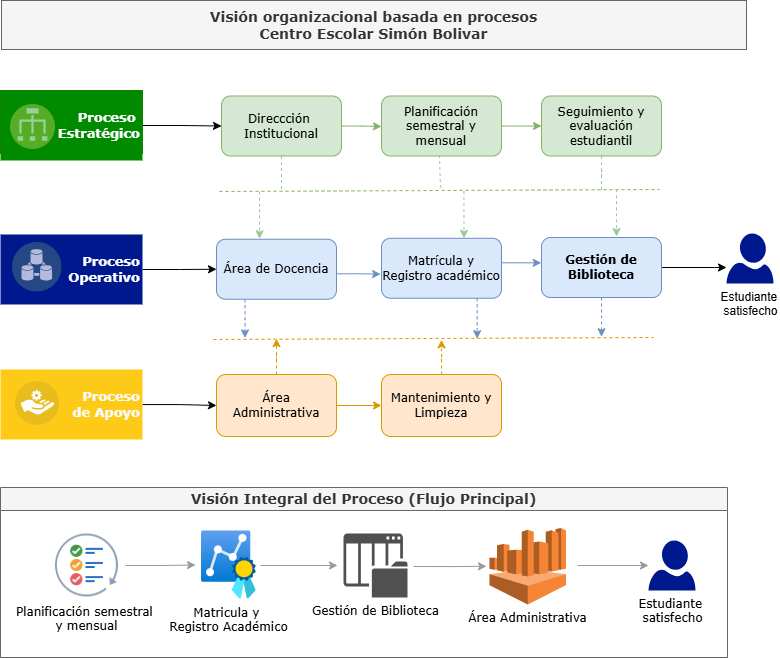

The diagram above was exported from draw.io. Its source (the exported page's mxGraphModel, read from the mxfile embedded in the PNG):
<mxGraphModel dx="4082" dy="4324" grid="1" gridSize="10" guides="1" tooltips="1" connect="1" arrows="1" fold="1" page="1" pageScale="1" pageWidth="827" pageHeight="1169" math="0" shadow="0">
  <root>
    <mxCell id="0" />
    <mxCell id="1" parent="0" />
    <mxCell id="tAmdsqEk0II7nyVT8WXh-1" parent="1" style="text;html=1;whiteSpace=wrap;strokeColor=#666666;fillColor=#f5f5f5;align=center;verticalAlign=middle;rounded=0;fontFamily=Verdana;fontColor=#333333;fontSize=14;fontStyle=1" value="&lt;font&gt;&lt;span&gt;Visión organizacional basada en procesos&lt;/span&gt;&lt;/font&gt;&lt;div&gt;&lt;font&gt;&lt;span&gt;Centro Escolar Simón Bolivar&lt;/span&gt;&lt;/font&gt;&lt;/div&gt;" vertex="1">
      <mxGeometry height="49" width="745" x="-2277" y="-2453" as="geometry" />
    </mxCell>
    <mxCell id="tAmdsqEk0II7nyVT8WXh-2" edge="1" parent="1" source="tAmdsqEk0II7nyVT8WXh-3" style="edgeStyle=orthogonalEdgeStyle;rounded=0;orthogonalLoop=1;jettySize=auto;html=1;entryX=0;entryY=0.5;entryDx=0;entryDy=0;" target="tAmdsqEk0II7nyVT8WXh-16">
      <mxGeometry relative="1" as="geometry">
        <mxPoint x="-2095" y="-2169" as="sourcePoint" />
      </mxGeometry>
    </mxCell>
    <mxCell id="tAmdsqEk0II7nyVT8WXh-3" parent="1" style="rounded=0;whiteSpace=wrap;html=1;fillColor=light-dark(#00188d, #198cc4);strokeColor=none;fontFamily=Verdana;fontSize=13;fontStyle=1;align=right;fontColor=#ffffff;" value="Proceso&lt;div&gt;&amp;nbsp;Operativo&lt;/div&gt;" vertex="1">
      <mxGeometry height="70" width="142" x="-2278" y="-2219" as="geometry" />
    </mxCell>
    <mxCell id="tAmdsqEk0II7nyVT8WXh-4" edge="1" parent="1" source="tAmdsqEk0II7nyVT8WXh-5" style="edgeStyle=orthogonalEdgeStyle;rounded=0;orthogonalLoop=1;jettySize=auto;html=1;entryX=0;entryY=0.5;entryDx=0;entryDy=0;" target="tAmdsqEk0II7nyVT8WXh-24">
      <mxGeometry relative="1" as="geometry" />
    </mxCell>
    <mxCell id="tAmdsqEk0II7nyVT8WXh-5" parent="1" style="rounded=0;whiteSpace=wrap;html=1;fillColor=light-dark(#FDCB17,#36210A);strokeColor=none;fontFamily=Verdana;fontStyle=1;align=right;fontSize=13;fontColor=light-dark(#fafafa, #ededed);" value="Proceso&lt;div&gt;de Apoyo&lt;/div&gt;" vertex="1">
      <mxGeometry height="70" width="142" x="-2278" y="-2084" as="geometry" />
    </mxCell>
    <mxCell id="tAmdsqEk0II7nyVT8WXh-6" edge="1" parent="1" source="tAmdsqEk0II7nyVT8WXh-8" style="edgeStyle=orthogonalEdgeStyle;rounded=0;orthogonalLoop=1;jettySize=auto;html=1;fillColor=#d5e8d4;strokeColor=light-dark(#82b366, #446e2c);fontFamily=Verdana;">
      <mxGeometry relative="1" as="geometry">
        <mxPoint x="-1897" y="-2327" as="targetPoint" />
      </mxGeometry>
    </mxCell>
    <mxCell id="tAmdsqEk0II7nyVT8WXh-7" edge="1" parent="1" source="tAmdsqEk0II7nyVT8WXh-8" style="rounded=0;orthogonalLoop=1;jettySize=auto;html=1;dashed=1;strokeColor=light-dark(#9dc69a, #ededed);endArrow=none;endFill=0;">
      <mxGeometry relative="1" as="geometry">
        <mxPoint x="-1997" y="-2263" as="targetPoint" />
      </mxGeometry>
    </mxCell>
    <mxCell id="tAmdsqEk0II7nyVT8WXh-8" parent="1" style="rounded=1;whiteSpace=wrap;html=1;fillColor=#d5e8d4;strokeColor=#82b366;fontFamily=Verdana;" value="Direccción&amp;nbsp;&lt;div&gt;Institucional&lt;/div&gt;" vertex="1">
      <mxGeometry height="60" width="120" x="-2057" y="-2357.5" as="geometry" />
    </mxCell>
    <mxCell id="tAmdsqEk0II7nyVT8WXh-9" edge="1" parent="1" source="tAmdsqEk0II7nyVT8WXh-11" style="edgeStyle=orthogonalEdgeStyle;rounded=0;orthogonalLoop=1;jettySize=auto;html=1;fillColor=#d5e8d4;strokeColor=#82b366;fontFamily=Verdana;" target="tAmdsqEk0II7nyVT8WXh-13" value="">
      <mxGeometry relative="1" as="geometry" />
    </mxCell>
    <mxCell id="tAmdsqEk0II7nyVT8WXh-10" edge="1" parent="1" style="edgeStyle=orthogonalEdgeStyle;rounded=0;orthogonalLoop=1;jettySize=auto;html=1;dashed=1;strokeColor=light-dark(#9ec79b, #ededed);endArrow=none;endFill=0;" value="">
      <mxGeometry relative="1" as="geometry">
        <mxPoint x="-1839" y="-2298.5" as="sourcePoint" />
        <mxPoint x="-1838" y="-2263" as="targetPoint" />
      </mxGeometry>
    </mxCell>
    <mxCell id="tAmdsqEk0II7nyVT8WXh-11" parent="1" style="rounded=1;whiteSpace=wrap;html=1;fillColor=#d5e8d4;strokeColor=#82b366;fontFamily=Verdana;" value="Planificación&lt;div&gt;semestral y mensual&lt;/div&gt;" vertex="1">
      <mxGeometry height="60" width="120" x="-1897" y="-2357.5" as="geometry" />
    </mxCell>
    <mxCell id="tAmdsqEk0II7nyVT8WXh-12" edge="1" parent="1" source="tAmdsqEk0II7nyVT8WXh-13" style="edgeStyle=orthogonalEdgeStyle;rounded=0;orthogonalLoop=1;jettySize=auto;html=1;dashed=1;strokeColor=light-dark(#9dc69a, #ededed);endArrow=none;endFill=0;" value="">
      <mxGeometry relative="1" as="geometry">
        <mxPoint x="-1677" y="-2263" as="targetPoint" />
      </mxGeometry>
    </mxCell>
    <mxCell id="tAmdsqEk0II7nyVT8WXh-13" parent="1" style="rounded=1;whiteSpace=wrap;html=1;fillColor=#d5e8d4;strokeColor=#82b366;fontFamily=Verdana;" value="Seguimiento y&lt;div&gt;evaluación estudiantil&lt;/div&gt;" vertex="1">
      <mxGeometry height="60" width="120" x="-1737" y="-2357.5" as="geometry" />
    </mxCell>
    <mxCell id="tAmdsqEk0II7nyVT8WXh-14" edge="1" parent="1" source="tAmdsqEk0II7nyVT8WXh-16" style="edgeStyle=orthogonalEdgeStyle;rounded=0;orthogonalLoop=1;jettySize=auto;html=1;fillColor=#dae8fc;strokeColor=#6c8ebf;fontFamily=Verdana;exitX=1.007;exitY=0.576;exitDx=0;exitDy=0;exitPerimeter=0;entryX=-0.007;entryY=0.599;entryDx=0;entryDy=0;entryPerimeter=0;" target="tAmdsqEk0II7nyVT8WXh-18" value="">
      <mxGeometry relative="1" as="geometry">
        <mxPoint x="-1922" y="-2213" as="sourcePoint" />
        <mxPoint x="-1919" y="-2161" as="targetPoint" />
      </mxGeometry>
    </mxCell>
    <mxCell id="tAmdsqEk0II7nyVT8WXh-15" edge="1" parent="1" source="tAmdsqEk0II7nyVT8WXh-16" style="edgeStyle=orthogonalEdgeStyle;rounded=0;orthogonalLoop=1;jettySize=auto;html=1;strokeColor=light-dark(#6c8ebf, #ededed);dashed=1;">
      <mxGeometry relative="1" as="geometry">
        <Array as="points">
          <mxPoint x="-2033" y="-2134" />
        </Array>
        <mxPoint x="-2033.4840805951285" y="-2115.6078311695774" as="targetPoint" />
      </mxGeometry>
    </mxCell>
    <mxCell id="tAmdsqEk0II7nyVT8WXh-16" parent="1" style="rounded=1;whiteSpace=wrap;html=1;fillColor=#dae8fc;strokeColor=#6c8ebf;fontFamily=Verdana;" value="Área de Docencia" vertex="1">
      <mxGeometry height="60" width="120" x="-2062" y="-2214.25" as="geometry" />
    </mxCell>
    <mxCell id="tAmdsqEk0II7nyVT8WXh-17" edge="1" parent="1" source="tAmdsqEk0II7nyVT8WXh-18" style="edgeStyle=orthogonalEdgeStyle;rounded=0;orthogonalLoop=1;jettySize=auto;html=1;strokeColor=light-dark(#6c8ebf, #ededed);dashed=1;">
      <mxGeometry relative="1" as="geometry">
        <Array as="points">
          <mxPoint x="-1801" y="-2135" />
        </Array>
        <mxPoint x="-1801.327205882353" y="-2114.823511460248" as="targetPoint" />
      </mxGeometry>
    </mxCell>
    <mxCell id="tAmdsqEk0II7nyVT8WXh-18" parent="1" style="rounded=1;whiteSpace=wrap;html=1;fillColor=#dae8fc;strokeColor=#6c8ebf;fontFamily=Verdana;" value="Matrícula y Registro académico" vertex="1">
      <mxGeometry height="60" width="120" x="-1897" y="-2215.25" as="geometry" />
    </mxCell>
    <mxCell id="tAmdsqEk0II7nyVT8WXh-19" edge="1" parent="1" source="tAmdsqEk0II7nyVT8WXh-21" style="edgeStyle=orthogonalEdgeStyle;rounded=0;orthogonalLoop=1;jettySize=auto;html=1;strokeColor=light-dark(#6c8ebf, #ededed);dashed=1;">
      <mxGeometry relative="1" as="geometry">
        <mxPoint x="-1677" y="-2116.7843017578125" as="targetPoint" />
      </mxGeometry>
    </mxCell>
    <mxCell id="tAmdsqEk0II7nyVT8WXh-20" edge="1" parent="1" source="tAmdsqEk0II7nyVT8WXh-21" style="edgeStyle=orthogonalEdgeStyle;rounded=0;orthogonalLoop=1;jettySize=auto;html=1;" target="tAmdsqEk0II7nyVT8WXh-29" value="">
      <mxGeometry relative="1" as="geometry">
        <Array as="points">
          <mxPoint x="-1564" y="-2186" />
          <mxPoint x="-1564" y="-2186" />
        </Array>
      </mxGeometry>
    </mxCell>
    <mxCell id="tAmdsqEk0II7nyVT8WXh-21" parent="1" style="rounded=1;whiteSpace=wrap;html=1;fillColor=#dae8fc;strokeColor=#6c8ebf;fontFamily=Verdana;fontStyle=1" value="Gestión de Biblioteca" vertex="1">
      <mxGeometry height="60" width="120" x="-1737" y="-2216" as="geometry" />
    </mxCell>
    <mxCell id="tAmdsqEk0II7nyVT8WXh-22" edge="1" parent="1" source="tAmdsqEk0II7nyVT8WXh-24" style="edgeStyle=orthogonalEdgeStyle;rounded=0;orthogonalLoop=1;jettySize=auto;html=1;fillColor=#ffe6cc;strokeColor=#d79b00;fontFamily=Verdana;" target="tAmdsqEk0II7nyVT8WXh-26" value="">
      <mxGeometry relative="1" as="geometry" />
    </mxCell>
    <mxCell id="tAmdsqEk0II7nyVT8WXh-23" edge="1" parent="1" source="tAmdsqEk0II7nyVT8WXh-24" style="edgeStyle=orthogonalEdgeStyle;rounded=0;orthogonalLoop=1;jettySize=auto;html=1;strokeColor=light-dark(#d79b00, #ededed);dashed=1;">
      <mxGeometry relative="1" as="geometry">
        <mxPoint x="-2002" y="-2114.823511460248" as="targetPoint" />
      </mxGeometry>
    </mxCell>
    <mxCell id="tAmdsqEk0II7nyVT8WXh-24" parent="1" style="rounded=1;whiteSpace=wrap;html=1;fillColor=#ffe6cc;strokeColor=#d79b00;fontFamily=Verdana;" value="Área Administrativa" vertex="1">
      <mxGeometry height="62" width="120" x="-2062" y="-2079" as="geometry" />
    </mxCell>
    <mxCell id="tAmdsqEk0II7nyVT8WXh-25" edge="1" parent="1" source="tAmdsqEk0II7nyVT8WXh-26" style="edgeStyle=orthogonalEdgeStyle;rounded=0;orthogonalLoop=1;jettySize=auto;html=1;strokeColor=light-dark(#d79b00, #ededed);dashed=1;">
      <mxGeometry relative="1" as="geometry">
        <mxPoint x="-1837" y="-2113.647040872013" as="targetPoint" />
      </mxGeometry>
    </mxCell>
    <mxCell id="tAmdsqEk0II7nyVT8WXh-26" parent="1" style="rounded=1;whiteSpace=wrap;html=1;fillColor=#ffe6cc;strokeColor=#d79b00;fontFamily=Verdana;" value="&lt;div&gt;Mantenimiento y Limpieza&lt;/div&gt;" vertex="1">
      <mxGeometry height="62" width="120" x="-1897" y="-2079" as="geometry" />
    </mxCell>
    <mxCell id="tAmdsqEk0II7nyVT8WXh-27" connectable="0" parent="1" style="group;fillColor=#60a917;fontColor=#ffffff;strokeColor=#2D7600;container=0;" value="" vertex="1">
      <mxGeometry height="63" width="142" x="-2278" y="-2363" as="geometry" />
    </mxCell>
    <mxCell id="tAmdsqEk0II7nyVT8WXh-28" parent="1" style="image;aspect=fixed;perimeter=ellipsePerimeter;html=1;align=center;shadow=0;dashed=0;fontSize=12;spacingTop=3;image=img/lib/ibm/data/device_registry.svg;opacity=70;rounded=1;" value="" vertex="1">
      <mxGeometry height="49.5" width="49.5" x="-2266" y="-2211" as="geometry" />
    </mxCell>
    <mxCell id="tAmdsqEk0II7nyVT8WXh-29" parent="1" style="sketch=0;aspect=fixed;pointerEvents=1;shadow=0;dashed=0;html=1;strokeColor=none;labelPosition=center;verticalLabelPosition=bottom;verticalAlign=top;align=center;fillColor=#00188D;shape=mxgraph.azure.user" value="Estudiante&amp;nbsp;&lt;div&gt;satisfecho&lt;/div&gt;" vertex="1">
      <mxGeometry height="50" width="47" x="-1552" y="-2220" as="geometry" />
    </mxCell>
    <mxCell id="tAmdsqEk0II7nyVT8WXh-30" edge="1" parent="1" source="tAmdsqEk0II7nyVT8WXh-31" style="edgeStyle=orthogonalEdgeStyle;rounded=0;orthogonalLoop=1;jettySize=auto;html=1;entryX=0;entryY=0.5;entryDx=0;entryDy=0;" target="tAmdsqEk0II7nyVT8WXh-8">
      <mxGeometry relative="1" as="geometry" />
    </mxCell>
    <mxCell id="tAmdsqEk0II7nyVT8WXh-31" parent="1" style="rounded=0;whiteSpace=wrap;html=1;fillColor=#008a00;strokeColor=none;fontFamily=Verdana;align=right;fontStyle=1;fontSize=13;container=0;fontColor=#ffffff;" value="Proceso&amp;nbsp;&lt;div&gt;Estratégico&lt;/div&gt;" vertex="1">
      <mxGeometry height="70" width="142" x="-2278" y="-2363" as="geometry" />
    </mxCell>
    <mxCell id="tAmdsqEk0II7nyVT8WXh-32" parent="1" style="image;aspect=fixed;perimeter=ellipsePerimeter;html=1;align=center;shadow=0;dashed=0;fontColor=#4277BB;labelBackgroundColor=default;fontSize=12;spacingTop=3;image=img/lib/ibm/vpc/LoadBalancer.svg;container=0;strokeWidth=0;opacity=60;" value="" vertex="1">
      <mxGeometry height="45" width="45" x="-2268" y="-2349" as="geometry" />
    </mxCell>
    <mxCell id="tAmdsqEk0II7nyVT8WXh-33" parent="1" style="image;aspect=fixed;perimeter=ellipsePerimeter;html=1;align=center;shadow=0;dashed=0;fontColor=#4277BB;labelBackgroundColor=default;fontSize=12;spacingTop=3;image=img/lib/ibm/applications/service_broker.svg;strokeWidth=0;rounded=1;" value="" vertex="1">
      <mxGeometry height="44" width="44" x="-2263" y="-2072" as="geometry" />
    </mxCell>
    <mxCell id="tAmdsqEk0II7nyVT8WXh-34" edge="1" parent="1" style="edgeStyle=orthogonalEdgeStyle;rounded=0;orthogonalLoop=1;jettySize=auto;html=1;fillColor=#dae8fc;strokeColor=#6c8ebf;fontFamily=Verdana;entryX=-0.003;entryY=0.42;entryDx=0;entryDy=0;entryPerimeter=0;" target="tAmdsqEk0II7nyVT8WXh-21" value="">
      <mxGeometry relative="1" as="geometry">
        <mxPoint x="-1777" y="-2190.68" as="sourcePoint" />
        <mxPoint x="-1748" y="-2191" as="targetPoint" />
      </mxGeometry>
    </mxCell>
    <mxCell id="tAmdsqEk0II7nyVT8WXh-35" edge="1" parent="1" style="endArrow=none;dashed=1;html=1;rounded=0;strokeColor=light-dark(#82b366, #ededed);" value="">
      <mxGeometry height="50" relative="1" width="50" as="geometry">
        <mxPoint x="-2059" y="-2262" as="sourcePoint" />
        <mxPoint x="-1619" y="-2264" as="targetPoint" />
      </mxGeometry>
    </mxCell>
    <mxCell id="tAmdsqEk0II7nyVT8WXh-36" edge="1" parent="1" style="endArrow=none;dashed=1;html=1;rounded=0;strokeColor=light-dark(#d79b00, #ededed);" value="">
      <mxGeometry height="50" relative="1" width="50" as="geometry">
        <mxPoint x="-2065" y="-2114" as="sourcePoint" />
        <mxPoint x="-1625" y="-2116" as="targetPoint" />
      </mxGeometry>
    </mxCell>
    <mxCell id="tAmdsqEk0II7nyVT8WXh-37" edge="1" parent="1" style="edgeStyle=orthogonalEdgeStyle;rounded=0;orthogonalLoop=1;jettySize=auto;html=1;dashed=1;strokeColor=light-dark(#9dc69a, #ededed);entryX=0.434;entryY=-0.042;entryDx=0;entryDy=0;entryPerimeter=0;">
      <mxGeometry relative="1" as="geometry">
        <mxPoint x="-2019" y="-2262" as="sourcePoint" />
        <mxPoint x="-2018.92" y="-2214.77" as="targetPoint" />
      </mxGeometry>
    </mxCell>
    <mxCell id="tAmdsqEk0II7nyVT8WXh-38" edge="1" parent="1" style="edgeStyle=orthogonalEdgeStyle;rounded=0;orthogonalLoop=1;jettySize=auto;html=1;dashed=1;strokeColor=light-dark(#9dc69a, #ededed);entryX=0.434;entryY=-0.042;entryDx=0;entryDy=0;entryPerimeter=0;">
      <mxGeometry relative="1" as="geometry">
        <mxPoint x="-1814.59" y="-2262.48" as="sourcePoint" />
        <mxPoint x="-1814.51" y="-2215.25" as="targetPoint" />
      </mxGeometry>
    </mxCell>
    <mxCell id="tAmdsqEk0II7nyVT8WXh-39" edge="1" parent="1" style="edgeStyle=orthogonalEdgeStyle;rounded=0;orthogonalLoop=1;jettySize=auto;html=1;dashed=1;strokeColor=light-dark(#9dc69a, #ededed);entryX=0.434;entryY=-0.042;entryDx=0;entryDy=0;entryPerimeter=0;">
      <mxGeometry relative="1" as="geometry">
        <mxPoint x="-1662" y="-2264.23" as="sourcePoint" />
        <mxPoint x="-1661.92" y="-2217" as="targetPoint" />
      </mxGeometry>
    </mxCell>
    <mxCell id="tAmdsqEk0II7nyVT8WXh-40" parent="1" style="swimlane;whiteSpace=wrap;html=1;fillColor=#f5f5f5;strokeColor=#666666;fontColor=#333333;fontFamily=Verdana;fontSize=14;verticalAlign=middle;" value="Visión Integral del Proceso (Flujo Principal)" vertex="1">
      <mxGeometry height="170" width="727" x="-2278" y="-1966" as="geometry" />
    </mxCell>
    <mxCell id="tAmdsqEk0II7nyVT8WXh-41" edge="1" parent="tAmdsqEk0II7nyVT8WXh-40" style="edgeStyle=orthogonalEdgeStyle;rounded=0;orthogonalLoop=1;jettySize=auto;html=1;fontColor=#999999;strokeColor=#999999;" value="">
      <mxGeometry relative="1" as="geometry">
        <mxPoint x="125" y="78" as="sourcePoint" />
        <mxPoint x="195" y="77.5" as="targetPoint" />
      </mxGeometry>
    </mxCell>
    <mxCell id="tAmdsqEk0II7nyVT8WXh-42" parent="tAmdsqEk0II7nyVT8WXh-40" style="shape=image;verticalLabelPosition=bottom;verticalAlign=top;imageAspect=0;aspect=fixed;image=data:image/png,(base64 omitted: 41596 chars);fontFamily=Verdana;" value="Planificación semestral &#10;y mensual" vertex="1">
      <mxGeometry height="65" width="65" x="54" y="45.5" as="geometry" />
    </mxCell>
    <mxCell id="tAmdsqEk0II7nyVT8WXh-43" edge="1" parent="tAmdsqEk0II7nyVT8WXh-40" style="edgeStyle=orthogonalEdgeStyle;rounded=0;orthogonalLoop=1;jettySize=auto;html=1;strokeColor=#999999;" value="">
      <mxGeometry relative="1" as="geometry">
        <mxPoint x="260" y="78" as="sourcePoint" />
        <mxPoint x="337" y="78" as="targetPoint" />
      </mxGeometry>
    </mxCell>
    <mxCell id="tAmdsqEk0II7nyVT8WXh-44" parent="tAmdsqEk0II7nyVT8WXh-40" style="image;aspect=fixed;html=1;points=[];align=center;fontSize=12;image=img/lib/azure2/compute/Metrics_Advisor.svg;fontFamily=Verdana;" value="Matricula y&amp;nbsp;&lt;div&gt;Registro Académico&lt;/div&gt;" vertex="1">
      <mxGeometry height="68" width="54.800000000000004" x="201" y="43.5" as="geometry" />
    </mxCell>
    <mxCell id="tAmdsqEk0II7nyVT8WXh-45" parent="tAmdsqEk0II7nyVT8WXh-40" style="sketch=0;aspect=fixed;pointerEvents=1;shadow=0;dashed=0;html=1;strokeColor=none;labelPosition=center;verticalLabelPosition=bottom;verticalAlign=top;align=center;fillColor=#00188D;shape=mxgraph.azure.user;fontFamily=Verdana;" value="Estudiante&amp;nbsp;&lt;div&gt;satisfecho&lt;/div&gt;" vertex="1">
      <mxGeometry height="50" width="47" x="648" y="53" as="geometry" />
    </mxCell>
    <mxCell id="tAmdsqEk0II7nyVT8WXh-46" edge="1" parent="tAmdsqEk0II7nyVT8WXh-40" style="edgeStyle=orthogonalEdgeStyle;rounded=0;orthogonalLoop=1;jettySize=auto;html=1;strokeColor=#999999;" value="">
      <mxGeometry relative="1" as="geometry">
        <mxPoint x="413" y="79" as="sourcePoint" />
        <mxPoint x="486" y="78.77272727272725" as="targetPoint" />
      </mxGeometry>
    </mxCell>
    <mxCell id="tAmdsqEk0II7nyVT8WXh-47" parent="tAmdsqEk0II7nyVT8WXh-40" style="sketch=0;pointerEvents=1;shadow=0;dashed=0;html=1;strokeColor=none;fillColor=#505050;labelPosition=center;verticalLabelPosition=bottom;verticalAlign=top;outlineConnect=0;align=center;shape=mxgraph.office.concepts.list_library;fontFamily=Verdana;" value="Gestión de Biblioteca" vertex="1">
      <mxGeometry height="64" width="64" x="343" y="46" as="geometry" />
    </mxCell>
    <mxCell id="tAmdsqEk0II7nyVT8WXh-48" edge="1" parent="tAmdsqEk0II7nyVT8WXh-40" style="edgeStyle=orthogonalEdgeStyle;rounded=0;orthogonalLoop=1;jettySize=auto;html=1;strokeColor=#999999;" target="tAmdsqEk0II7nyVT8WXh-45" value="">
      <mxGeometry relative="1" as="geometry">
        <mxPoint x="577" y="78" as="sourcePoint" />
      </mxGeometry>
    </mxCell>
    <mxCell id="tAmdsqEk0II7nyVT8WXh-49" parent="tAmdsqEk0II7nyVT8WXh-40" style="outlineConnect=0;dashed=0;verticalLabelPosition=bottom;verticalAlign=top;align=center;html=1;shape=mxgraph.aws3.athena;fillColor=#F58534;gradientColor=none;fontFamily=Verdana;" value="Área Administrativa" vertex="1">
      <mxGeometry height="76.5" width="76.5" x="489" y="40.5" as="geometry" />
    </mxCell>
  </root>
</mxGraphModel>